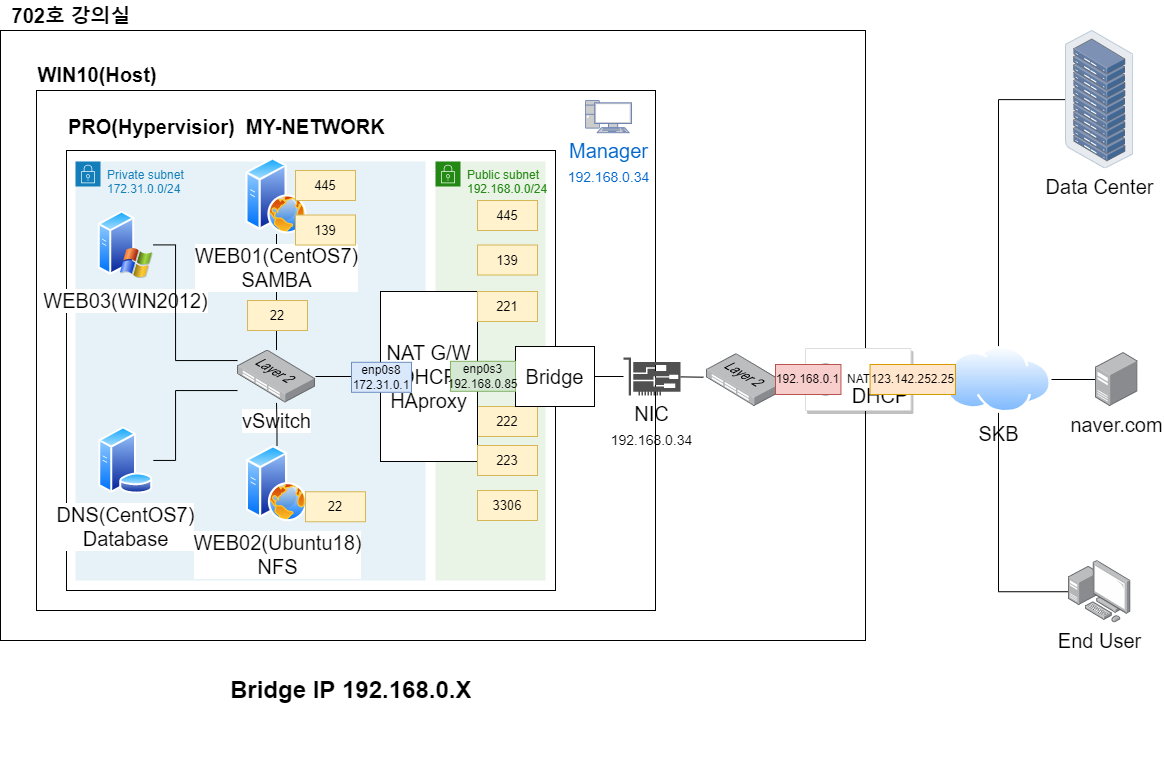

The diagram above was exported from draw.io. Its source (the exported page's mxGraphModel, read from the mxfile embedded in the PNG):
<mxGraphModel dx="1091" dy="895" grid="1" gridSize="10" guides="1" tooltips="1" connect="1" arrows="1" fold="1" page="1" pageScale="1" pageWidth="1169" pageHeight="827" math="0" shadow="0">
  <root>
    <mxCell id="ay8yDZMGzTc7O4X_mMI--0" />
    <mxCell id="ay8yDZMGzTc7O4X_mMI--1" parent="ay8yDZMGzTc7O4X_mMI--0" />
    <mxCell id="ay8yDZMGzTc7O4X_mMI--2" value="" style="rounded=0;whiteSpace=wrap;html=1;fillColor=none;strokeColor=#000000;" parent="ay8yDZMGzTc7O4X_mMI--1" vertex="1">
      <mxGeometry x="5" y="40" width="865" height="610" as="geometry" />
    </mxCell>
    <mxCell id="ay8yDZMGzTc7O4X_mMI--3" value="" style="rounded=0;whiteSpace=wrap;html=1;fillColor=none;strokeColor=#000000;" parent="ay8yDZMGzTc7O4X_mMI--1" vertex="1">
      <mxGeometry x="41" y="100" width="619" height="520" as="geometry" />
    </mxCell>
    <mxCell id="ay8yDZMGzTc7O4X_mMI--4" value="" style="rounded=0;whiteSpace=wrap;html=1;fontSize=20;fillColor=none;strokeColor=#000000;" parent="ay8yDZMGzTc7O4X_mMI--1" vertex="1">
      <mxGeometry x="71" y="160" width="489" height="440" as="geometry" />
    </mxCell>
    <mxCell id="ay8yDZMGzTc7O4X_mMI--5" value="Public subnet&lt;br&gt;192.168.0.0/24" style="points=[[0,0],[0.25,0],[0.5,0],[0.75,0],[1,0],[1,0.25],[1,0.5],[1,0.75],[1,1],[0.75,1],[0.5,1],[0.25,1],[0,1],[0,0.75],[0,0.5],[0,0.25]];outlineConnect=0;gradientColor=none;html=1;whiteSpace=wrap;fontSize=12;fontStyle=0;container=1;pointerEvents=0;collapsible=0;recursiveResize=0;shape=mxgraph.aws4.group;grIcon=mxgraph.aws4.group_security_group;grStroke=0;strokeColor=#248814;fillColor=#E9F3E6;verticalAlign=top;align=left;spacingLeft=30;fontColor=#248814;dashed=0;" parent="ay8yDZMGzTc7O4X_mMI--1" vertex="1">
      <mxGeometry x="440" y="171" width="110" height="419" as="geometry" />
    </mxCell>
    <mxCell id="ay8yDZMGzTc7O4X_mMI--6" value="222" style="text;html=1;strokeColor=#d6b656;fillColor=#fff2cc;align=center;verticalAlign=middle;whiteSpace=wrap;rounded=0;fontSize=13;" parent="ay8yDZMGzTc7O4X_mMI--5" vertex="1">
      <mxGeometry x="42" y="245" width="60" height="30" as="geometry" />
    </mxCell>
    <mxCell id="ay8yDZMGzTc7O4X_mMI--7" value="445" style="text;html=1;strokeColor=#d6b656;fillColor=#fff2cc;align=center;verticalAlign=middle;whiteSpace=wrap;rounded=0;fontSize=13;" parent="ay8yDZMGzTc7O4X_mMI--5" vertex="1">
      <mxGeometry x="42" y="39" width="60" height="30" as="geometry" />
    </mxCell>
    <mxCell id="ay8yDZMGzTc7O4X_mMI--8" value="Private subnet&lt;br&gt;172.31.0.0/24" style="points=[[0,0],[0.25,0],[0.5,0],[0.75,0],[1,0],[1,0.25],[1,0.5],[1,0.75],[1,1],[0.75,1],[0.5,1],[0.25,1],[0,1],[0,0.75],[0,0.5],[0,0.25]];outlineConnect=0;gradientColor=none;html=1;whiteSpace=wrap;fontSize=12;fontStyle=0;container=1;pointerEvents=0;collapsible=0;recursiveResize=0;shape=mxgraph.aws4.group;grIcon=mxgraph.aws4.group_security_group;grStroke=0;strokeColor=#147EBA;fillColor=#E6F2F8;verticalAlign=top;align=left;spacingLeft=30;fontColor=#147EBA;dashed=0;" parent="ay8yDZMGzTc7O4X_mMI--1" vertex="1">
      <mxGeometry x="80" y="171" width="350" height="419" as="geometry" />
    </mxCell>
    <mxCell id="xGsPjRFRNOn45rEmrch4-0" value="&lt;font style=&quot;font-size: 20px&quot;&gt;WEB03(WIN2012)&lt;/font&gt;" style="aspect=fixed;perimeter=ellipsePerimeter;html=1;align=center;shadow=0;dashed=0;spacingTop=3;image;image=img/lib/active_directory/windows_server_2.svg;" vertex="1" parent="ay8yDZMGzTc7O4X_mMI--8">
      <mxGeometry x="22.840000000000003" y="49" width="55" height="68.75" as="geometry" />
    </mxCell>
    <mxCell id="ay8yDZMGzTc7O4X_mMI--10" value="702호 강의실" style="text;html=1;strokeColor=none;fillColor=none;align=center;verticalAlign=middle;whiteSpace=wrap;rounded=0;fontSize=20;fontStyle=1" parent="ay8yDZMGzTc7O4X_mMI--1" vertex="1">
      <mxGeometry x="11" y="10" width="130" height="30" as="geometry" />
    </mxCell>
    <mxCell id="ay8yDZMGzTc7O4X_mMI--11" value="&lt;font style=&quot;font-size: 20px&quot;&gt;WIN10(Host)&lt;/font&gt;" style="text;html=1;strokeColor=none;fillColor=none;align=center;verticalAlign=middle;whiteSpace=wrap;rounded=0;fontSize=20;fontStyle=1" parent="ay8yDZMGzTc7O4X_mMI--1" vertex="1">
      <mxGeometry x="72" y="69" width="60" height="30" as="geometry" />
    </mxCell>
    <mxCell id="ay8yDZMGzTc7O4X_mMI--12" value="&lt;font style=&quot;font-size: 20px&quot;&gt;PRO(Hypervisior)&amp;nbsp; MY-NETWORK&lt;/font&gt;" style="text;html=1;strokeColor=none;fillColor=none;align=left;verticalAlign=middle;whiteSpace=wrap;rounded=0;fontSize=20;fontStyle=1" parent="ay8yDZMGzTc7O4X_mMI--1" vertex="1">
      <mxGeometry x="71" y="121" width="339" height="30" as="geometry" />
    </mxCell>
    <mxCell id="ay8yDZMGzTc7O4X_mMI--13" style="edgeStyle=none;rounded=0;orthogonalLoop=1;jettySize=auto;html=1;fontSize=20;endArrow=none;endFill=0;" parent="ay8yDZMGzTc7O4X_mMI--1" target="ay8yDZMGzTc7O4X_mMI--15" edge="1">
      <mxGeometry relative="1" as="geometry">
        <mxPoint x="708" y="386.7008086253368" as="sourcePoint" />
      </mxGeometry>
    </mxCell>
    <mxCell id="ay8yDZMGzTc7O4X_mMI--14" style="edgeStyle=none;rounded=0;orthogonalLoop=1;jettySize=auto;html=1;entryX=1;entryY=0.5;entryDx=0;entryDy=0;fontSize=20;endArrow=none;endFill=0;" parent="ay8yDZMGzTc7O4X_mMI--1" source="ay8yDZMGzTc7O4X_mMI--15" target="ay8yDZMGzTc7O4X_mMI--16" edge="1">
      <mxGeometry relative="1" as="geometry" />
    </mxCell>
    <mxCell id="ay8yDZMGzTc7O4X_mMI--15" value="&lt;font&gt;NIC&lt;br&gt;&lt;font style=&quot;font-size: 14px&quot;&gt;192.168.0.34&lt;/font&gt;&lt;br&gt;&lt;/font&gt;" style="sketch=0;pointerEvents=1;shadow=0;dashed=0;html=1;strokeColor=none;fillColor=#505050;labelPosition=center;verticalLabelPosition=bottom;verticalAlign=top;outlineConnect=0;align=center;shape=mxgraph.office.devices.nic;fontSize=20;" parent="ay8yDZMGzTc7O4X_mMI--1" vertex="1">
      <mxGeometry x="628" y="367" width="57" height="38" as="geometry" />
    </mxCell>
    <mxCell id="ay8yDZMGzTc7O4X_mMI--16" value="Bridge" style="rounded=0;whiteSpace=wrap;html=1;fontSize=20;" parent="ay8yDZMGzTc7O4X_mMI--1" vertex="1">
      <mxGeometry x="520" y="356" width="79" height="60" as="geometry" />
    </mxCell>
    <mxCell id="ay8yDZMGzTc7O4X_mMI--17" style="edgeStyle=none;rounded=0;orthogonalLoop=1;jettySize=auto;html=1;entryX=1;entryY=0.5;entryDx=0;entryDy=0;fontSize=20;endArrow=none;endFill=0;" parent="ay8yDZMGzTc7O4X_mMI--1" source="ay8yDZMGzTc7O4X_mMI--18" edge="1">
      <mxGeometry relative="1" as="geometry">
        <mxPoint x="843.4499999999998" y="387" as="targetPoint" />
      </mxGeometry>
    </mxCell>
    <mxCell id="ay8yDZMGzTc7O4X_mMI--18" value="SKB" style="aspect=fixed;perimeter=ellipsePerimeter;html=1;align=center;shadow=0;dashed=0;spacingTop=3;image;image=img/lib/active_directory/internet_cloud.svg;fontSize=20;" parent="ay8yDZMGzTc7O4X_mMI--1" vertex="1">
      <mxGeometry x="950" y="355.61" width="106" height="66.78" as="geometry" />
    </mxCell>
    <mxCell id="ay8yDZMGzTc7O4X_mMI--19" style="edgeStyle=orthogonalEdgeStyle;rounded=0;orthogonalLoop=1;jettySize=auto;html=1;entryX=0.5;entryY=0;entryDx=0;entryDy=0;fontSize=20;endArrow=none;endFill=0;" parent="ay8yDZMGzTc7O4X_mMI--1" source="ay8yDZMGzTc7O4X_mMI--20" target="ay8yDZMGzTc7O4X_mMI--18" edge="1">
      <mxGeometry relative="1" as="geometry" />
    </mxCell>
    <mxCell id="ay8yDZMGzTc7O4X_mMI--20" value="Data Center" style="points=[];aspect=fixed;html=1;align=center;shadow=0;dashed=0;image;image=img/lib/allied_telesis/storage/Datacenter_Server_Rack.svg;fontSize=20;" parent="ay8yDZMGzTc7O4X_mMI--1" vertex="1">
      <mxGeometry x="1070" y="40" width="68.2" height="138.26" as="geometry" />
    </mxCell>
    <mxCell id="ay8yDZMGzTc7O4X_mMI--21" style="edgeStyle=orthogonalEdgeStyle;rounded=0;orthogonalLoop=1;jettySize=auto;html=1;entryX=0.5;entryY=1;entryDx=0;entryDy=0;fontSize=20;endArrow=none;endFill=0;" parent="ay8yDZMGzTc7O4X_mMI--1" source="ay8yDZMGzTc7O4X_mMI--22" target="ay8yDZMGzTc7O4X_mMI--18" edge="1">
      <mxGeometry relative="1" as="geometry" />
    </mxCell>
    <mxCell id="ay8yDZMGzTc7O4X_mMI--22" value="End User" style="points=[];aspect=fixed;html=1;align=center;shadow=0;dashed=0;image;image=img/lib/allied_telesis/computer_and_terminals/Personal_Computer_with_Server.svg;fontSize=20;" parent="ay8yDZMGzTc7O4X_mMI--1" vertex="1">
      <mxGeometry x="1072.9" y="570" width="62.400000000000006" height="62.400000000000006" as="geometry" />
    </mxCell>
    <mxCell id="ay8yDZMGzTc7O4X_mMI--23" style="edgeStyle=orthogonalEdgeStyle;rounded=0;orthogonalLoop=1;jettySize=auto;html=1;fontSize=20;endArrow=none;endFill=0;" parent="ay8yDZMGzTc7O4X_mMI--1" source="ay8yDZMGzTc7O4X_mMI--24" target="ay8yDZMGzTc7O4X_mMI--18" edge="1">
      <mxGeometry relative="1" as="geometry" />
    </mxCell>
    <mxCell id="ay8yDZMGzTc7O4X_mMI--24" value="naver.com" style="points=[];aspect=fixed;html=1;align=center;shadow=0;dashed=0;image;image=img/lib/allied_telesis/computer_and_terminals/Server_Desktop.svg;fontSize=20;" parent="ay8yDZMGzTc7O4X_mMI--1" vertex="1">
      <mxGeometry x="1100" y="362" width="42.599999999999994" height="54" as="geometry" />
    </mxCell>
    <mxCell id="ay8yDZMGzTc7O4X_mMI--25" value="Manager&lt;br&gt;&lt;font style=&quot;font-size: 14px&quot;&gt;192.168.0.34&lt;/font&gt;" style="fontColor=#0066CC;verticalAlign=top;verticalLabelPosition=bottom;labelPosition=center;align=center;html=1;outlineConnect=0;fillColor=#CCCCCC;strokeColor=#6881B3;gradientColor=none;gradientDirection=north;strokeWidth=2;shape=mxgraph.networks.pc;fontSize=20;" parent="ay8yDZMGzTc7O4X_mMI--1" vertex="1">
      <mxGeometry x="590" y="110.00000000000001" width="46" height="32.2" as="geometry" />
    </mxCell>
    <mxCell id="ay8yDZMGzTc7O4X_mMI--26" value="&lt;h1&gt;&lt;b&gt;Bridge IP 192.168.0.X&lt;/b&gt;&lt;br&gt;&lt;/h1&gt;" style="text;html=1;strokeColor=none;fillColor=none;spacing=5;spacingTop=-20;whiteSpace=wrap;overflow=hidden;rounded=0;" parent="ay8yDZMGzTc7O4X_mMI--1" vertex="1">
      <mxGeometry x="230" y="680" width="500" height="90" as="geometry" />
    </mxCell>
    <mxCell id="ay8yDZMGzTc7O4X_mMI--27" style="edgeStyle=orthogonalEdgeStyle;rounded=0;orthogonalLoop=1;jettySize=auto;html=1;entryX=0;entryY=0.5;entryDx=0;entryDy=0;fontSize=20;endArrow=none;endFill=0;strokeWidth=1;" parent="ay8yDZMGzTc7O4X_mMI--1" source="ay8yDZMGzTc7O4X_mMI--28" target="ay8yDZMGzTc7O4X_mMI--29" edge="1">
      <mxGeometry relative="1" as="geometry" />
    </mxCell>
    <mxCell id="ay8yDZMGzTc7O4X_mMI--28" value="" style="points=[];aspect=fixed;html=1;align=center;shadow=0;dashed=0;image;image=img/lib/allied_telesis/switch/Switch_48_port_L2.svg;fontSize=20;" parent="ay8yDZMGzTc7O4X_mMI--1" vertex="1">
      <mxGeometry x="711" y="363.2" width="78" height="52.8" as="geometry" />
    </mxCell>
    <mxCell id="ay8yDZMGzTc7O4X_mMI--29" value="" style="strokeColor=#dddddd;shadow=1;strokeWidth=1;rounded=1;absoluteArcSize=1;arcSize=2;fontSize=20;" parent="ay8yDZMGzTc7O4X_mMI--1" vertex="1">
      <mxGeometry x="810" y="358" width="105.45000000000005" height="62" as="geometry" />
    </mxCell>
    <mxCell id="ay8yDZMGzTc7O4X_mMI--30" value="NAT" style="sketch=0;dashed=0;connectable=0;html=1;fillColor=#757575;strokeColor=none;shape=mxgraph.gcp2.nat;part=1;labelPosition=right;verticalLabelPosition=middle;align=left;verticalAlign=middle;spacingLeft=5;fontSize=12;" parent="ay8yDZMGzTc7O4X_mMI--29" vertex="1">
      <mxGeometry y="0.5" width="30" height="32" relative="1" as="geometry">
        <mxPoint x="5" y="-16" as="offset" />
      </mxGeometry>
    </mxCell>
    <mxCell id="ay8yDZMGzTc7O4X_mMI--31" value="DHCP" style="text;html=1;strokeColor=none;fillColor=none;align=center;verticalAlign=middle;whiteSpace=wrap;rounded=0;fontSize=20;" parent="ay8yDZMGzTc7O4X_mMI--29" vertex="1">
      <mxGeometry x="45.450000000000045" y="32" width="60" height="30" as="geometry" />
    </mxCell>
    <mxCell id="ay8yDZMGzTc7O4X_mMI--32" value="192.168.0.1" style="text;html=1;strokeColor=#b85450;fillColor=#f8cecc;align=center;verticalAlign=middle;whiteSpace=wrap;rounded=0;" parent="ay8yDZMGzTc7O4X_mMI--29" vertex="1">
      <mxGeometry x="-30" y="16" width="65.45" height="30" as="geometry" />
    </mxCell>
    <mxCell id="ay8yDZMGzTc7O4X_mMI--33" value="NAT G/W&lt;br&gt;DHCP&lt;br&gt;HAproxy" style="rounded=0;whiteSpace=wrap;html=1;fontSize=20;" parent="ay8yDZMGzTc7O4X_mMI--1" vertex="1">
      <mxGeometry x="385" y="301" width="97" height="170" as="geometry" />
    </mxCell>
    <mxCell id="ay8yDZMGzTc7O4X_mMI--34" style="edgeStyle=orthogonalEdgeStyle;rounded=0;orthogonalLoop=1;jettySize=auto;html=1;entryX=0;entryY=0.5;entryDx=0;entryDy=0;endArrow=none;endFill=0;" parent="ay8yDZMGzTc7O4X_mMI--1" source="ay8yDZMGzTc7O4X_mMI--33" target="ay8yDZMGzTc7O4X_mMI--16" edge="1">
      <mxGeometry relative="1" as="geometry" />
    </mxCell>
    <mxCell id="ay8yDZMGzTc7O4X_mMI--35" style="edgeStyle=orthogonalEdgeStyle;rounded=0;orthogonalLoop=1;jettySize=auto;html=1;entryX=0;entryY=0.5;entryDx=0;entryDy=0;endArrow=none;endFill=0;" parent="ay8yDZMGzTc7O4X_mMI--1" source="ay8yDZMGzTc7O4X_mMI--36" target="ay8yDZMGzTc7O4X_mMI--33" edge="1">
      <mxGeometry relative="1" as="geometry" />
    </mxCell>
    <mxCell id="ay8yDZMGzTc7O4X_mMI--36" value="vSwitch" style="points=[];aspect=fixed;html=1;align=center;shadow=0;dashed=0;image;image=img/lib/allied_telesis/switch/Switch_48_port_L2.svg;fontSize=20;" parent="ay8yDZMGzTc7O4X_mMI--1" vertex="1">
      <mxGeometry x="242" y="359.59999999999997" width="78" height="52.8" as="geometry" />
    </mxCell>
    <mxCell id="ay8yDZMGzTc7O4X_mMI--37" value="" style="edgeStyle=orthogonalEdgeStyle;rounded=0;orthogonalLoop=1;jettySize=auto;html=1;fontSize=20;endArrow=none;endFill=0;" parent="ay8yDZMGzTc7O4X_mMI--1" source="ay8yDZMGzTc7O4X_mMI--38" target="ay8yDZMGzTc7O4X_mMI--36" edge="1">
      <mxGeometry relative="1" as="geometry" />
    </mxCell>
    <mxCell id="ay8yDZMGzTc7O4X_mMI--38" value="&lt;font style=&quot;font-size: 20px&quot;&gt;WEB01(CentOS7)&lt;br&gt;SAMBA&lt;br&gt;&lt;/font&gt;" style="aspect=fixed;perimeter=ellipsePerimeter;html=1;align=center;shadow=0;dashed=0;spacingTop=3;image;image=img/lib/active_directory/web_server.svg;fillColor=none;" parent="ay8yDZMGzTc7O4X_mMI--1" vertex="1">
      <mxGeometry x="250.5" y="167.26" width="61" height="76.25" as="geometry" />
    </mxCell>
    <mxCell id="ay8yDZMGzTc7O4X_mMI--39" style="edgeStyle=orthogonalEdgeStyle;rounded=0;orthogonalLoop=1;jettySize=auto;html=1;fontSize=20;endArrow=none;endFill=0;" parent="ay8yDZMGzTc7O4X_mMI--1" source="ay8yDZMGzTc7O4X_mMI--40" target="ay8yDZMGzTc7O4X_mMI--36" edge="1">
      <mxGeometry relative="1" as="geometry">
        <Array as="points">
          <mxPoint x="180" y="470" />
          <mxPoint x="180" y="400" />
        </Array>
      </mxGeometry>
    </mxCell>
    <mxCell id="ay8yDZMGzTc7O4X_mMI--40" value="&lt;font style=&quot;font-size: 20px&quot;&gt;DNS(CentOS7)&lt;br&gt;Database&lt;br&gt;&lt;/font&gt;" style="aspect=fixed;perimeter=ellipsePerimeter;html=1;align=center;shadow=0;dashed=0;spacingTop=3;image;image=img/lib/active_directory/database_server.svg;fillColor=none;" parent="ay8yDZMGzTc7O4X_mMI--1" vertex="1">
      <mxGeometry x="102.84" y="436.39" width="55" height="67.07" as="geometry" />
    </mxCell>
    <mxCell id="ay8yDZMGzTc7O4X_mMI--41" style="edgeStyle=orthogonalEdgeStyle;rounded=0;orthogonalLoop=1;jettySize=auto;html=1;fontSize=20;endArrow=none;endFill=0;" parent="ay8yDZMGzTc7O4X_mMI--1" source="ay8yDZMGzTc7O4X_mMI--42" target="ay8yDZMGzTc7O4X_mMI--36" edge="1">
      <mxGeometry relative="1" as="geometry" />
    </mxCell>
    <mxCell id="ay8yDZMGzTc7O4X_mMI--42" value="&lt;font style=&quot;font-size: 20px&quot;&gt;WEB02(Ubuntu18)&lt;br&gt;NFS&lt;/font&gt;" style="aspect=fixed;perimeter=ellipsePerimeter;html=1;align=center;shadow=0;dashed=0;spacingTop=3;image;image=img/lib/active_directory/web_server.svg;fillColor=none;" parent="ay8yDZMGzTc7O4X_mMI--1" vertex="1">
      <mxGeometry x="251" y="455" width="61" height="76.25" as="geometry" />
    </mxCell>
    <mxCell id="ay8yDZMGzTc7O4X_mMI--43" value="enp0s3&lt;br&gt;192.168.0.85" style="text;html=1;strokeColor=#82b366;fillColor=#d5e8d4;align=center;verticalAlign=middle;whiteSpace=wrap;rounded=0;" parent="ay8yDZMGzTc7O4X_mMI--1" vertex="1">
      <mxGeometry x="455" y="370.81" width="65" height="30" as="geometry" />
    </mxCell>
    <mxCell id="ay8yDZMGzTc7O4X_mMI--44" value="enp0s8&lt;br&gt;172.31.0.1" style="text;html=1;strokeColor=#6c8ebf;fillColor=#dae8fc;align=center;verticalAlign=middle;whiteSpace=wrap;rounded=0;" parent="ay8yDZMGzTc7O4X_mMI--1" vertex="1">
      <mxGeometry x="356" y="371.81" width="60" height="30" as="geometry" />
    </mxCell>
    <mxCell id="ay8yDZMGzTc7O4X_mMI--45" value="123.142.252.25" style="text;html=1;strokeColor=#d79b00;fillColor=#ffe6cc;align=center;verticalAlign=middle;whiteSpace=wrap;rounded=0;" parent="ay8yDZMGzTc7O4X_mMI--1" vertex="1">
      <mxGeometry x="874.55" y="374" width="85.45" height="30" as="geometry" />
    </mxCell>
    <mxCell id="ay8yDZMGzTc7O4X_mMI--46" value="221" style="text;html=1;strokeColor=#d6b656;fillColor=#fff2cc;align=center;verticalAlign=middle;whiteSpace=wrap;rounded=0;fontSize=13;" parent="ay8yDZMGzTc7O4X_mMI--1" vertex="1">
      <mxGeometry x="482" y="301" width="60" height="30" as="geometry" />
    </mxCell>
    <mxCell id="ay8yDZMGzTc7O4X_mMI--47" value="223" style="text;html=1;strokeColor=#d6b656;fillColor=#fff2cc;align=center;verticalAlign=middle;whiteSpace=wrap;rounded=0;fontSize=13;" parent="ay8yDZMGzTc7O4X_mMI--1" vertex="1">
      <mxGeometry x="482" y="455" width="60" height="30" as="geometry" />
    </mxCell>
    <mxCell id="ay8yDZMGzTc7O4X_mMI--48" value="22" style="text;html=1;strokeColor=#d6b656;fillColor=#fff2cc;align=center;verticalAlign=middle;whiteSpace=wrap;rounded=0;fontSize=13;" parent="ay8yDZMGzTc7O4X_mMI--1" vertex="1">
      <mxGeometry x="310" y="501.25" width="60" height="30" as="geometry" />
    </mxCell>
    <mxCell id="ay8yDZMGzTc7O4X_mMI--49" value="22" style="text;html=1;strokeColor=#d6b656;fillColor=#fff2cc;align=center;verticalAlign=middle;whiteSpace=wrap;rounded=0;fontSize=13;" parent="ay8yDZMGzTc7O4X_mMI--1" vertex="1">
      <mxGeometry x="252" y="310" width="60" height="30" as="geometry" />
    </mxCell>
    <mxCell id="ay8yDZMGzTc7O4X_mMI--50" value="139" style="text;html=1;strokeColor=#d6b656;fillColor=#fff2cc;align=center;verticalAlign=middle;whiteSpace=wrap;rounded=0;fontSize=13;" parent="ay8yDZMGzTc7O4X_mMI--1" vertex="1">
      <mxGeometry x="482" y="254.51" width="60" height="30" as="geometry" />
    </mxCell>
    <mxCell id="ay8yDZMGzTc7O4X_mMI--51" value="445" style="text;html=1;strokeColor=#d6b656;fillColor=#fff2cc;align=center;verticalAlign=middle;whiteSpace=wrap;rounded=0;fontSize=13;" parent="ay8yDZMGzTc7O4X_mMI--1" vertex="1">
      <mxGeometry x="300" y="180" width="60" height="30" as="geometry" />
    </mxCell>
    <mxCell id="ay8yDZMGzTc7O4X_mMI--52" value="139" style="text;html=1;strokeColor=#d6b656;fillColor=#fff2cc;align=center;verticalAlign=middle;whiteSpace=wrap;rounded=0;fontSize=13;" parent="ay8yDZMGzTc7O4X_mMI--1" vertex="1">
      <mxGeometry x="300" y="224.51" width="60" height="30" as="geometry" />
    </mxCell>
    <mxCell id="ay8yDZMGzTc7O4X_mMI--54" value="3306" style="text;html=1;strokeColor=#d6b656;fillColor=#fff2cc;align=center;verticalAlign=middle;whiteSpace=wrap;rounded=0;fontSize=13;" parent="ay8yDZMGzTc7O4X_mMI--1" vertex="1">
      <mxGeometry x="482" y="500" width="60" height="30" as="geometry" />
    </mxCell>
    <mxCell id="xGsPjRFRNOn45rEmrch4-2" style="edgeStyle=orthogonalEdgeStyle;rounded=0;orthogonalLoop=1;jettySize=auto;html=1;fontSize=20;endArrow=none;endFill=0;" edge="1" parent="ay8yDZMGzTc7O4X_mMI--1" source="xGsPjRFRNOn45rEmrch4-0" target="ay8yDZMGzTc7O4X_mMI--36">
      <mxGeometry relative="1" as="geometry">
        <Array as="points">
          <mxPoint x="180" y="254" />
          <mxPoint x="180" y="370" />
        </Array>
      </mxGeometry>
    </mxCell>
  </root>
</mxGraphModel>